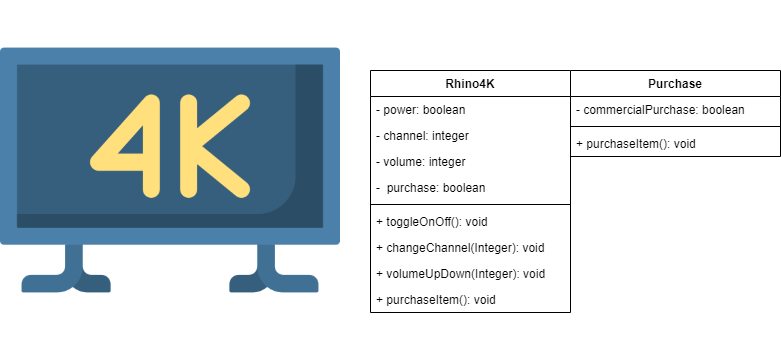

The diagram above was exported from draw.io. Its source (the exported page's mxGraphModel, read from the mxfile embedded in the PNG):
<mxGraphModel dx="1108" dy="482" grid="1" gridSize="10" guides="1" tooltips="1" connect="1" arrows="1" fold="1" page="1" pageScale="1" pageWidth="850" pageHeight="1100" math="0" shadow="0">
  <root>
    <mxCell id="0" />
    <mxCell id="1" parent="0" />
    <mxCell id="mAIdvhQJYXmUxqmu2JI0-1" value="" style="shape=image;verticalLabelPosition=bottom;labelBackgroundColor=#ffffff;verticalAlign=top;aspect=fixed;imageAspect=0;image=data:image/png,(base64 omitted: 14372 chars);" vertex="1" parent="1">
      <mxGeometry x="30" width="340" height="340" as="geometry" />
    </mxCell>
    <mxCell id="mAIdvhQJYXmUxqmu2JI0-6" value="Rhino4K" style="swimlane;fontStyle=1;align=center;verticalAlign=top;childLayout=stackLayout;horizontal=1;startSize=26;horizontalStack=0;resizeParent=1;resizeParentMax=0;resizeLast=0;collapsible=1;marginBottom=0;" vertex="1" parent="1">
      <mxGeometry x="400" y="70" width="200" height="242" as="geometry" />
    </mxCell>
    <mxCell id="mAIdvhQJYXmUxqmu2JI0-7" value="- power: boolean" style="text;strokeColor=none;fillColor=none;align=left;verticalAlign=top;spacingLeft=4;spacingRight=4;overflow=hidden;rotatable=0;points=[[0,0.5],[1,0.5]];portConstraint=eastwest;" vertex="1" parent="mAIdvhQJYXmUxqmu2JI0-6">
      <mxGeometry y="26" width="200" height="26" as="geometry" />
    </mxCell>
    <mxCell id="mAIdvhQJYXmUxqmu2JI0-10" value="- channel: integer" style="text;strokeColor=none;fillColor=none;align=left;verticalAlign=top;spacingLeft=4;spacingRight=4;overflow=hidden;rotatable=0;points=[[0,0.5],[1,0.5]];portConstraint=eastwest;" vertex="1" parent="mAIdvhQJYXmUxqmu2JI0-6">
      <mxGeometry y="52" width="200" height="26" as="geometry" />
    </mxCell>
    <mxCell id="mAIdvhQJYXmUxqmu2JI0-18" value="- volume: integer" style="text;strokeColor=none;fillColor=none;align=left;verticalAlign=top;spacingLeft=4;spacingRight=4;overflow=hidden;rotatable=0;points=[[0,0.5],[1,0.5]];portConstraint=eastwest;" vertex="1" parent="mAIdvhQJYXmUxqmu2JI0-6">
      <mxGeometry y="78" width="200" height="26" as="geometry" />
    </mxCell>
    <mxCell id="mAIdvhQJYXmUxqmu2JI0-26" value="-  purchase: boolean" style="text;strokeColor=none;fillColor=none;align=left;verticalAlign=top;spacingLeft=4;spacingRight=4;overflow=hidden;rotatable=0;points=[[0,0.5],[1,0.5]];portConstraint=eastwest;" vertex="1" parent="mAIdvhQJYXmUxqmu2JI0-6">
      <mxGeometry y="104" width="200" height="26" as="geometry" />
    </mxCell>
    <mxCell id="mAIdvhQJYXmUxqmu2JI0-8" value="" style="line;strokeWidth=1;fillColor=none;align=left;verticalAlign=middle;spacingTop=-1;spacingLeft=3;spacingRight=3;rotatable=0;labelPosition=right;points=[];portConstraint=eastwest;" vertex="1" parent="mAIdvhQJYXmUxqmu2JI0-6">
      <mxGeometry y="130" width="200" height="8" as="geometry" />
    </mxCell>
    <mxCell id="mAIdvhQJYXmUxqmu2JI0-9" value="+ toggleOnOff(): void" style="text;strokeColor=none;fillColor=none;align=left;verticalAlign=top;spacingLeft=4;spacingRight=4;overflow=hidden;rotatable=0;points=[[0,0.5],[1,0.5]];portConstraint=eastwest;" vertex="1" parent="mAIdvhQJYXmUxqmu2JI0-6">
      <mxGeometry y="138" width="200" height="26" as="geometry" />
    </mxCell>
    <mxCell id="mAIdvhQJYXmUxqmu2JI0-16" value="+ changeChannel(Integer): void" style="text;strokeColor=none;fillColor=none;align=left;verticalAlign=top;spacingLeft=4;spacingRight=4;overflow=hidden;rotatable=0;points=[[0,0.5],[1,0.5]];portConstraint=eastwest;" vertex="1" parent="mAIdvhQJYXmUxqmu2JI0-6">
      <mxGeometry y="164" width="200" height="26" as="geometry" />
    </mxCell>
    <mxCell id="mAIdvhQJYXmUxqmu2JI0-19" value="+ volumeUpDown(Integer): void" style="text;strokeColor=none;fillColor=none;align=left;verticalAlign=top;spacingLeft=4;spacingRight=4;overflow=hidden;rotatable=0;points=[[0,0.5],[1,0.5]];portConstraint=eastwest;" vertex="1" parent="mAIdvhQJYXmUxqmu2JI0-6">
      <mxGeometry y="190" width="200" height="26" as="geometry" />
    </mxCell>
    <mxCell id="mAIdvhQJYXmUxqmu2JI0-28" value="+ purchaseItem(): void" style="text;strokeColor=none;fillColor=none;align=left;verticalAlign=top;spacingLeft=4;spacingRight=4;overflow=hidden;rotatable=0;points=[[0,0.5],[1,0.5]];portConstraint=eastwest;" vertex="1" parent="mAIdvhQJYXmUxqmu2JI0-6">
      <mxGeometry y="216" width="200" height="26" as="geometry" />
    </mxCell>
    <mxCell id="mAIdvhQJYXmUxqmu2JI0-20" value="Purchase" style="swimlane;fontStyle=1;align=center;verticalAlign=top;childLayout=stackLayout;horizontal=1;startSize=26;horizontalStack=0;resizeParent=1;resizeParentMax=0;resizeLast=0;collapsible=1;marginBottom=0;" vertex="1" parent="1">
      <mxGeometry x="600" y="70" width="210" height="86" as="geometry" />
    </mxCell>
    <mxCell id="mAIdvhQJYXmUxqmu2JI0-21" value="- commercialPurchase: boolean" style="text;strokeColor=none;fillColor=none;align=left;verticalAlign=top;spacingLeft=4;spacingRight=4;overflow=hidden;rotatable=0;points=[[0,0.5],[1,0.5]];portConstraint=eastwest;" vertex="1" parent="mAIdvhQJYXmUxqmu2JI0-20">
      <mxGeometry y="26" width="210" height="26" as="geometry" />
    </mxCell>
    <mxCell id="mAIdvhQJYXmUxqmu2JI0-22" value="" style="line;strokeWidth=1;fillColor=none;align=left;verticalAlign=middle;spacingTop=-1;spacingLeft=3;spacingRight=3;rotatable=0;labelPosition=right;points=[];portConstraint=eastwest;" vertex="1" parent="mAIdvhQJYXmUxqmu2JI0-20">
      <mxGeometry y="52" width="210" height="8" as="geometry" />
    </mxCell>
    <mxCell id="mAIdvhQJYXmUxqmu2JI0-23" value="+ purchaseItem(): void" style="text;strokeColor=none;fillColor=none;align=left;verticalAlign=top;spacingLeft=4;spacingRight=4;overflow=hidden;rotatable=0;points=[[0,0.5],[1,0.5]];portConstraint=eastwest;" vertex="1" parent="mAIdvhQJYXmUxqmu2JI0-20">
      <mxGeometry y="60" width="210" height="26" as="geometry" />
    </mxCell>
  </root>
</mxGraphModel>